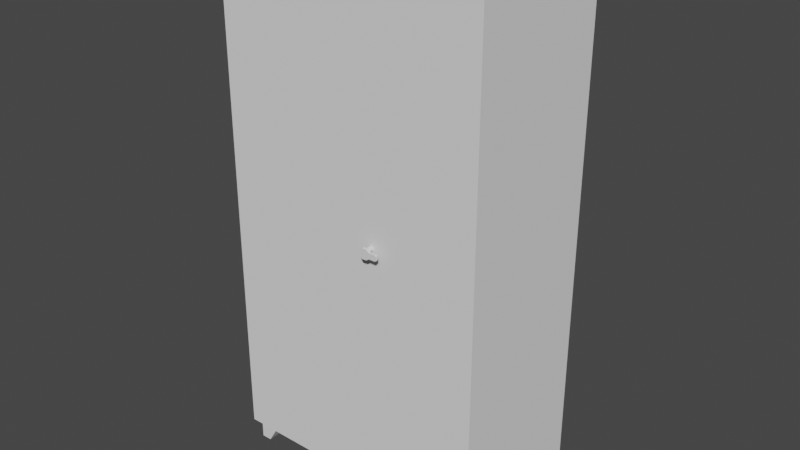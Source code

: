 # Source: locker_military.blend  (saved by Blender 2.80.75; exported with 4.5.12 LTS)
import bpy
from mathutils import Matrix  # noqa: F401  (used for matrix-valued properties, if any)

bpy.ops.wm.read_factory_settings(use_empty=True)
scene = bpy.context.scene
scene.name = 'Scene'

# ---- collections
col_collection = bpy.data.collections.new('Collection'); scene.collection.children.link(col_collection)

# ---- world
world_world = bpy.data.worlds.new('World'); scene.world = world_world
world_world.use_nodes = True; world_world.node_tree.nodes.clear()
_N = world_world.node_tree.nodes; _L = world_world.node_tree.links
n0 = _N.new('ShaderNodeOutputWorld'); n0.name = 'World Output'; n0.location = (300, 300)
n1 = _N.new('ShaderNodeBackground'); n1.name = 'Background'; n1.location = (10, 300)
n1.inputs[0].default_value = (0.05088, 0.05088, 0.05088, 1.0)
_L.new(n1.outputs[0], n0.inputs[0])
n0.is_active_output = True
world_world.color = (0.05088, 0.05088, 0.05088)
world_world.use_sun_shadow = False
world_world.sun_shadow_jitter_overblur = 0.0

# ---- meshes
me_cube_001 = bpy.data.meshes.new('Cube.001')
me_cube_001.from_pydata([(-0.535, -0.305, 0.1), (-0.535, -0.305, 2.1), (-0.535, 0.305, 0.1), (-0.535, 0.305, 2.1), (0.535, -0.305, 0.1), (0.535, -0.305, 2.1), (0.535, 0.305, 0.1), (0.535, 0.305, 2.1), (-0.5273, -0.2688, 0.0), (-0.5273, -0.2688, 0.1), (-0.5273, -0.2188, 0.0), (-0.5273, -0.2188, 0.1), (-0.4865, -0.2688, 0.0), (-0.4273, -0.2688, 0.1), (-0.4865, -0.2188, 0.0), (-0.4273, -0.2188, 0.1), (-0.5273, 0.232, 0.0), (-0.5273, 0.232, 0.1), (-0.5273, 0.282, 0.0), (-0.5273, 0.282, 0.1), (-0.4865, 0.232, 0.0), (-0.4273, 0.232, 0.1), (-0.4865, 0.282, 0.0), (-0.4273, 0.282, 0.1), (0.5265, 0.282, 0.0), (0.5265, 0.282, 0.1), (0.5265, 0.232, 0.0), (0.5265, 0.232, 0.1), (0.4857, 0.282, 0.0), (0.4265, 0.282, 0.1), (0.4857, 0.232, 0.0), (0.4265, 0.232, 0.1), (0.5265, -0.2188, 0.0), (0.5265, -0.2188, 0.1), (0.5265, -0.2688, 0.0), (0.5265, -0.2688, 0.1), (0.4857, -0.2188, 0.0), (0.4265, -0.2188, 0.1), (0.4857, -0.2688, 0.0), (0.4265, -0.2688, 0.1), (0.1104, -0.2911, 1.12), (0.1104, -0.3411, 1.12), (0.1123, -0.2911, 1.119), (0.1123, -0.3411, 1.119), (0.1142, -0.2911, 1.119), (0.1142, -0.3411, 1.119), (0.1159, -0.2911, 1.118), (0.1159, -0.3411, 1.118), (0.1174, -0.2911, 1.117), (0.1174, -0.3411, 1.117), (0.1187, -0.2911, 1.115), (0.1187, -0.3411, 1.115), (0.1196, -0.2911, 1.113), (0.1196, -0.3411, 1.113), (0.1202, -0.2911, 1.111), (0.1202, -0.3411, 1.111), (0.1204, -0.2911, 1.11), (0.1204, -0.3411, 1.11), (0.1202, -0.2911, 1.108), (0.1202, -0.3411, 1.108), (0.1196, -0.2911, 1.106), (0.1196, -0.3411, 1.106), (0.1187, -0.2911, 1.104), (0.1187, -0.3411, 1.104), (0.1174, -0.2911, 1.102), (0.1174, -0.3411, 1.102), (0.1159, -0.2911, 1.101), (0.1159, -0.3411, 1.101), (0.1142, -0.2911, 1.1), (0.1142, -0.3411, 1.1), (0.1123, -0.2911, 1.1), (0.1123, -0.3411, 1.1), (0.1104, -0.2911, 1.1), (0.1104, -0.3411, 1.1), (0.1084, -0.2911, 1.1), (0.1084, -0.3411, 1.1), (0.1065, -0.2911, 1.1), (0.1065, -0.3411, 1.1), (0.1048, -0.2911, 1.101), (0.1048, -0.3411, 1.101), (0.1033, -0.2911, 1.102), (0.1033, -0.3411, 1.102), (0.1021, -0.2911, 1.104), (0.1021, -0.3411, 1.104), (0.1011, -0.2911, 1.106), (0.1011, -0.3411, 1.106), (0.1006, -0.2911, 1.108), (0.1006, -0.3411, 1.108), (0.1004, -0.2911, 1.11), (0.1004, -0.3411, 1.11), (0.1006, -0.2911, 1.111), (0.1006, -0.3411, 1.111), (0.1011, -0.2911, 1.113), (0.1011, -0.3411, 1.113), (0.1021, -0.2911, 1.115), (0.1021, -0.3411, 1.115), (0.1033, -0.2911, 1.117), (0.1033, -0.3411, 1.117), (0.1048, -0.2911, 1.118), (0.1048, -0.3411, 1.118), (0.1065, -0.2911, 1.119), (0.1065, -0.3411, 1.119), (0.1084, -0.2911, 1.119), (0.1084, -0.3411, 1.119), (0.1105, -0.3504, 1.089), (0.1698, -0.3504, 1.101), (0.1105, -0.3504, 1.13), (0.1698, -0.3504, 1.118), (0.1008, -0.3504, 1.11), (0.14, -0.3504, 1.098), (0.1698, -0.3504, 1.11), (0.14, -0.3504, 1.121), (0.14, -0.3504, 1.11), (0.1037, -0.3504, 1.097), (0.164, -0.3504, 1.098), (0.1698, -0.3504, 1.114), (0.1289, -0.3504, 1.129), (0.1037, -0.3504, 1.122), (0.1289, -0.3504, 1.09), (0.1698, -0.3504, 1.105), (0.164, -0.3504, 1.121), (0.14, -0.3504, 1.115), (0.14, -0.3504, 1.104), (0.1289, -0.3504, 1.11), (0.164, -0.3504, 1.11), (0.164, -0.3504, 1.104), (0.1289, -0.3504, 1.1), (0.1289, -0.3504, 1.119), (0.164, -0.3504, 1.115), (0.1105, -0.3404, 1.089), (0.1698, -0.3404, 1.101), (0.1105, -0.3404, 1.13), (0.1698, -0.3404, 1.118), (0.1008, -0.3404, 1.11), (0.14, -0.3404, 1.098), (0.1698, -0.3404, 1.11), (0.14, -0.3404, 1.121), (0.14, -0.3404, 1.11), (0.1037, -0.3404, 1.097), (0.164, -0.3404, 1.098), (0.1698, -0.3404, 1.114), (0.1289, -0.3404, 1.129), (0.1037, -0.3404, 1.122), (0.1289, -0.3404, 1.09), (0.1698, -0.3404, 1.105), (0.164, -0.3404, 1.121), (0.14, -0.3404, 1.115), (0.14, -0.3404, 1.104), (0.1289, -0.3404, 1.11), (0.164, -0.3404, 1.11), (0.164, -0.3404, 1.104), (0.1289, -0.3404, 1.1), (0.1289, -0.3404, 1.119), (0.164, -0.3404, 1.115)], [], [(0, 1, 3, 2), (6, 7, 5, 4), (2, 3, 7, 6), (4, 5, 1, 0), (2, 6, 4, 0), (8, 9, 11, 10), (10, 11, 15, 14), (14, 15, 13, 12), (12, 13, 9, 8), (10, 14, 12, 8), (15, 11, 9, 13), (16, 17, 19, 18), (18, 19, 23, 22), (22, 23, 21, 20), (20, 21, 17, 16), (18, 22, 20, 16), (23, 19, 17, 21), (24, 25, 27, 26), (26, 27, 31, 30), (30, 31, 29, 28), (28, 29, 25, 24), (26, 30, 28, 24), (31, 27, 25, 29), (32, 33, 35, 34), (34, 35, 39, 38), (38, 39, 37, 36), (36, 37, 33, 32), (34, 38, 36, 32), (39, 35, 33, 37), (7, 3, 1, 5), (40, 41, 43, 42), (42, 43, 45, 44), (44, 45, 47, 46), (46, 47, 49, 48), (48, 49, 51, 50), (50, 51, 53, 52), (52, 53, 55, 54), (54, 55, 57, 56), (56, 57, 59, 58), (58, 59, 61, 60), (60, 61, 63, 62), (62, 63, 65, 64), (64, 65, 67, 66), (66, 67, 69, 68), (68, 69, 71, 70), (70, 71, 73, 72), (72, 73, 75, 74), (74, 75, 77, 76), (76, 77, 79, 78), (78, 79, 81, 80), (80, 81, 83, 82), (82, 83, 85, 84), (84, 85, 87, 86), (86, 87, 89, 88), (88, 89, 91, 90), (90, 91, 93, 92), (92, 93, 95, 94), (94, 95, 97, 96), (96, 97, 99, 98), (98, 99, 101, 100), (43, 41, 103, 101, 99, 97, 95, 93, 91, 89, 87, 85, 83, 81, 79, 77, 75, 73, 71, 69, 67, 65, 63, 61, 59, 57, 55, 53, 51, 49, 47, 45), (100, 101, 103, 102), (102, 103, 41, 40), (40, 42, 44, 46, 48, 50, 52, 54, 56, 58, 60, 62, 64, 66, 68, 70, 72, 74, 76, 78, 80, 82, 84, 86, 88, 90, 92, 94, 96, 98, 100, 102), (128, 115, 107, 120), (127, 121, 111, 116), (126, 122, 112, 123), (125, 119, 110, 124), (122, 125, 124, 112), (109, 114, 125, 122), (114, 105, 119, 125), (113, 126, 123, 108), (104, 118, 126, 113), (118, 109, 122, 126), (117, 127, 116, 106), (108, 123, 127, 117), (123, 112, 121, 127), (121, 128, 120, 111), (112, 124, 128, 121), (124, 110, 115, 128), (153, 145, 132, 140), (152, 141, 136, 146), (151, 148, 137, 147), (150, 149, 135, 144), (147, 137, 149, 150), (134, 147, 150, 139), (139, 150, 144, 130), (138, 133, 148, 151), (129, 138, 151, 143), (143, 151, 147, 134), (142, 131, 141, 152), (133, 142, 152, 148), (148, 152, 146, 137), (146, 136, 145, 153), (137, 146, 153, 149), (149, 153, 140, 135), (104, 113, 138, 129), (105, 114, 139, 130), (107, 115, 140, 132), (106, 116, 141, 131), (108, 117, 142, 133), (109, 118, 143, 134), (110, 119, 144, 135), (111, 120, 145, 136), (113, 108, 133, 138), (114, 109, 134, 139), (115, 110, 135, 140), (116, 111, 136, 141), (117, 106, 131, 142), (118, 104, 129, 143), (119, 105, 130, 144), (120, 107, 132, 145)])
_uv = me_cube_001.uv_layers.new(name='UVMap')
_uv.uv.foreach_set('vector', [0.9409, 0.9139, 0.9409, 0.8606, 0.9559, 0.8606, 0.9559, 0.9139, 0.9405, 0.8606, 0.9405, 0.9142, 0.9255, 0.9142, 0.9255, 0.8606, 0.9248, 0.8606, 0.9248, 0.9145, 0.8985, 0.9145, 0.8985, 0.8606, 0.01915, 0.9915, 0.01915, 0.01834, 0.4937, 0.01834, 0.4937, 0.9915, 0.9284, 0.9508, 0.9284, 0.9863, 0.9099, 0.9863, 0.9099, 0.9508, 0.8994, 0.954, 0.8994, 0.9507, 0.9009, 0.9507, 0.9009, 0.954, 0.8651, 0.9507, 0.8681, 0.9507, 0.8681, 0.954, 0.8651, 0.9521, 0.89, 0.9507, 0.89, 0.9542, 0.8885, 0.9542, 0.8885, 0.9507, 0.8762, 0.954, 0.8745, 0.9507, 0.8775, 0.9507, 0.8775, 0.954, 0.9082, 0.9513, 0.9094, 0.9513, 0.9094, 0.953, 0.9082, 0.953, 0.8963, 0.954, 0.8963, 0.9507, 0.8978, 0.9507, 0.8978, 0.954, 0.9009, 0.954, 0.9009, 0.9507, 0.9024, 0.9507, 0.9024, 0.954, 0.8744, 0.954, 0.8713, 0.954, 0.8713, 0.9507, 0.8744, 0.9527, 0.8884, 0.9507, 0.8884, 0.9542, 0.8869, 0.9542, 0.8869, 0.9507, 0.8856, 0.954, 0.8838, 0.9507, 0.8868, 0.9507, 0.8868, 0.954, 0.9082, 0.953, 0.9094, 0.953, 0.9094, 0.9547, 0.9082, 0.9547, 0.8931, 0.954, 0.8931, 0.9507, 0.8947, 0.9507, 0.8947, 0.954, 0.8916, 0.954, 0.8916, 0.9507, 0.8931, 0.9507, 0.8931, 0.954, 0.8837, 0.954, 0.8807, 0.954, 0.8807, 0.9507, 0.8837, 0.9527, 0.9025, 0.9537, 0.9025, 0.9507, 0.904, 0.9507, 0.904, 0.9537, 0.8638, 0.954, 0.862, 0.9507, 0.865, 0.9507, 0.865, 0.954, 0.9081, 0.9547, 0.9069, 0.9547, 0.9069, 0.953, 0.9081, 0.953, 0.8993, 0.9507, 0.8993, 0.954, 0.8978, 0.954, 0.8978, 0.9507, 0.89, 0.954, 0.89, 0.9507, 0.8915, 0.9507, 0.8915, 0.954, 0.8806, 0.954, 0.8776, 0.954, 0.8776, 0.9507, 0.8806, 0.9527, 0.904, 0.9537, 0.904, 0.9507, 0.9056, 0.9507, 0.9056, 0.9537, 0.8712, 0.9521, 0.8682, 0.954, 0.8682, 0.9507, 0.8712, 0.9507, 0.9069, 0.9547, 0.9056, 0.9547, 0.9056, 0.953, 0.9069, 0.953, 0.8962, 0.9507, 0.8962, 0.954, 0.8947, 0.954, 0.8947, 0.9507, 0.8432, 0.9865, 0.8432, 0.9512, 0.8617, 0.9512, 0.8617, 0.9865, 0.9043, 0.9538, 0.9043, 0.9554, 0.9042, 0.9554, 0.9042, 0.9538, 0.9042, 0.9538, 0.9042, 0.9554, 0.9042, 0.9554, 0.9042, 0.9538, 0.9042, 0.9538, 0.9042, 0.9554, 0.9041, 0.9554, 0.9041, 0.9538, 0.9041, 0.9538, 0.9041, 0.9554, 0.9041, 0.9554, 0.9041, 0.9538, 0.9041, 0.9538, 0.9041, 0.9554, 0.904, 0.9554, 0.904, 0.9538, 0.9036, 0.9554, 0.9036, 0.9538, 0.9037, 0.9538, 0.9037, 0.9554, 0.9037, 0.9554, 0.9037, 0.9538, 0.9037, 0.9538, 0.9037, 0.9554, 0.9037, 0.9554, 0.9037, 0.9538, 0.9038, 0.9538, 0.9038, 0.9554, 0.9038, 0.9554, 0.9038, 0.9538, 0.9039, 0.9538, 0.9039, 0.9554, 0.9039, 0.9554, 0.9039, 0.9538, 0.9039, 0.9538, 0.9039, 0.9554, 0.9039, 0.9554, 0.9039, 0.9538, 0.904, 0.9538, 0.904, 0.9554, 0.904, 0.9554, 0.904, 0.9538, 0.904, 0.9538, 0.904, 0.9554, 0.9034, 0.9538, 0.9034, 0.9554, 0.9033, 0.9554, 0.9033, 0.9538, 0.9033, 0.9538, 0.9033, 0.9554, 0.9033, 0.9554, 0.9033, 0.9538, 0.9033, 0.9538, 0.9033, 0.9554, 0.9032, 0.9554, 0.9032, 0.9538, 0.9032, 0.9538, 0.9032, 0.9554, 0.9032, 0.9554, 0.9032, 0.9538, 0.9032, 0.9538, 0.9032, 0.9554, 0.9031, 0.9554, 0.9031, 0.9538, 0.9031, 0.9538, 0.9031, 0.9554, 0.9031, 0.9554, 0.9031, 0.9538, 0.9031, 0.9538, 0.9031, 0.9554, 0.903, 0.9554, 0.903, 0.9538, 0.903, 0.9538, 0.903, 0.9554, 0.903, 0.9554, 0.903, 0.9538, 0.9029, 0.9538, 0.9029, 0.9554, 0.9029, 0.9554, 0.9029, 0.9538, 0.9029, 0.9538, 0.9029, 0.9554, 0.9029, 0.9554, 0.9029, 0.9538, 0.9029, 0.9538, 0.9029, 0.9554, 0.9028, 0.9554, 0.9028, 0.9538, 0.9028, 0.9538, 0.9028, 0.9554, 0.9027, 0.9554, 0.9027, 0.9538, 0.9027, 0.9538, 0.9027, 0.9554, 0.9027, 0.9554, 0.9027, 0.9538, 0.9027, 0.9538, 0.9027, 0.9554, 0.9026, 0.9554, 0.9026, 0.9538, 0.9026, 0.9538, 0.9026, 0.9554, 0.9026, 0.9554, 0.9026, 0.9538, 0.9026, 0.9538, 0.9026, 0.9554, 0.9025, 0.9554, 0.9025, 0.9538, 0.9025, 0.9538, 0.9025, 0.9554, 0.9025, 0.9554, 0.9025, 0.9538, 0.9045, 0.9538, 0.9045, 0.9554, 0.9044, 0.9554, 0.9044, 0.9538, 0.9015, 0.9546, 0.9014, 0.9546, 0.9014, 0.9547, 0.9013, 0.9547, 0.9012, 0.9547, 0.9012, 0.9547, 0.9011, 0.9547, 0.9011, 0.9547, 0.901, 0.9546, 0.901, 0.9546, 0.901, 0.9545, 0.9009, 0.9545, 0.9009, 0.9544, 0.9009, 0.9543, 0.9009, 0.9543, 0.901, 0.9542, 0.901, 0.9542, 0.901, 0.9541, 0.9011, 0.9541, 0.9011, 0.9541, 0.9012, 0.9541, 0.9012, 0.9541, 0.9013, 0.9541, 0.9014, 0.9541, 0.9014, 0.9541, 0.9015, 0.9542, 0.9015, 0.9542, 0.9015, 0.9543, 0.9015, 0.9543, 0.9015, 0.9544, 0.9015, 0.9545, 0.9015, 0.9545, 0.9044, 0.9538, 0.9044, 0.9554, 0.9044, 0.9554, 0.9044, 0.9538, 0.9044, 0.9538, 0.9044, 0.9554, 0.9043, 0.9554, 0.9043, 0.9538, 0.8997, 0.9547, 0.8997, 0.9547, 0.8996, 0.9547, 0.8996, 0.9547, 0.8995, 0.9547, 0.8995, 0.9546, 0.8994, 0.9546, 0.8994, 0.9545, 0.8994, 0.9545, 0.8994, 0.9544, 0.8994, 0.9543, 0.8994, 0.9543, 0.8994, 0.9542, 0.8994, 0.9542, 0.8995, 0.9541, 0.8995, 0.9541, 0.8996, 0.9541, 0.8996, 0.9541, 0.8997, 0.9541, 0.8997, 0.9541, 0.8998, 0.9541, 0.8999, 0.9541, 0.8999, 0.9542, 0.8999, 0.9542, 0.8999, 0.9543, 0.9, 0.9543, 0.9, 0.9544, 0.8999, 0.9545, 0.8999, 0.9545, 0.8999, 0.9546, 0.8999, 0.9546, 0.8998, 0.9547, 0.9061, 0.9528, 0.9061, 0.953, 0.906, 0.953, 0.9059, 0.9528, 0.9059, 0.9516, 0.9061, 0.952, 0.9059, 0.952, 0.9056, 0.9516, 0.9065, 0.9516, 0.9064, 0.952, 0.9062, 0.952, 0.9062, 0.9516, 0.9064, 0.9528, 0.9064, 0.953, 0.9062, 0.953, 0.9062, 0.9528, 0.9064, 0.952, 0.9064, 0.9528, 0.9062, 0.9528, 0.9062, 0.952, 0.9066, 0.952, 0.9066, 0.9528, 0.9064, 0.9528, 0.9064, 0.952, 0.9066, 0.9528, 0.9065, 0.953, 0.9064, 0.953, 0.9064, 0.9528, 0.9066, 0.9508, 0.9065, 0.9516, 0.9062, 0.9516, 0.9062, 0.9507, 0.9069, 0.951, 0.9068, 0.9516, 0.9065, 0.9516, 0.9066, 0.9508, 0.9068, 0.9516, 0.9066, 0.952, 0.9064, 0.952, 0.9065, 0.9516, 0.9059, 0.9508, 0.9059, 0.9516, 0.9056, 0.9516, 0.9056, 0.951, 0.9062, 0.9507, 0.9062, 0.9516, 0.9059, 0.9516, 0.9059, 0.9508, 0.9062, 0.9516, 0.9062, 0.952, 0.9061, 0.952, 0.9059, 0.9516, 0.9061, 0.952, 0.9061, 0.9528, 0.9059, 0.9528, 0.9059, 0.952, 0.9062, 0.952, 0.9062, 0.9528, 0.9061, 0.9528, 0.9061, 0.952, 0.9062, 0.9528, 0.9062, 0.953, 0.9061, 0.953, 0.9061, 0.9528, 0.9077, 0.9528, 0.9079, 0.9528, 0.9078, 0.953, 0.9077, 0.953, 0.9078, 0.9516, 0.9081, 0.9516, 0.9079, 0.952, 0.9077, 0.952, 0.9072, 0.9516, 0.9075, 0.9516, 0.9075, 0.952, 0.9074, 0.952, 0.9074, 0.9528, 0.9075, 0.9528, 0.9075, 0.953, 0.9074, 0.953, 0.9074, 0.952, 0.9075, 0.952, 0.9075, 0.9528, 0.9074, 0.9528, 0.9072, 0.952, 0.9074, 0.952, 0.9074, 0.9528, 0.9072, 0.9528, 0.9072, 0.9528, 0.9074, 0.9528, 0.9074, 0.953, 0.9073, 0.953, 0.9071, 0.9508, 0.9075, 0.9507, 0.9075, 0.9516, 0.9072, 0.9516, 0.9069, 0.951, 0.9071, 0.9508, 0.9072, 0.9516, 0.9069, 0.9516, 0.9069, 0.9516, 0.9072, 0.9516, 0.9074, 0.952, 0.9072, 0.952, 0.9079, 0.9508, 0.9082, 0.951, 0.9081, 0.9516, 0.9078, 0.9516, 0.9075, 0.9507, 0.9079, 0.9508, 0.9078, 0.9516, 0.9075, 0.9516, 0.9075, 0.9516, 0.9078, 0.9516, 0.9077, 0.952, 0.9075, 0.952, 0.9077, 0.952, 0.9079, 0.952, 0.9079, 0.9528, 0.9077, 0.9528, 0.9075, 0.952, 0.9077, 0.952, 0.9077, 0.9528, 0.9075, 0.9528, 0.9075, 0.9528, 0.9077, 0.9528, 0.9077, 0.953, 0.9075, 0.953, 0.9051, 0.9551, 0.9051, 0.9549, 0.9054, 0.9549, 0.9054, 0.9551, 0.9051, 0.9538, 0.9051, 0.954, 0.9048, 0.954, 0.9048, 0.9538, 0.9085, 0.9507, 0.9085, 0.9508, 0.9082, 0.9508, 0.9082, 0.9507, 0.9048, 0.9538, 0.9048, 0.9544, 0.9045, 0.9544, 0.9045, 0.9538, 0.9051, 0.9545, 0.9051, 0.9541, 0.9054, 0.9541, 0.9054, 0.9545, 0.9051, 0.9547, 0.9051, 0.9551, 0.9048, 0.9551, 0.9048, 0.9547, 0.9085, 0.9509, 0.9085, 0.9511, 0.9082, 0.9511, 0.9082, 0.9509, 0.9048, 0.9548, 0.9048, 0.9556, 0.9045, 0.9556, 0.9045, 0.9548, 0.9051, 0.9549, 0.9051, 0.9545, 0.9054, 0.9545, 0.9054, 0.9549, 0.9051, 0.954, 0.9051, 0.9547, 0.9048, 0.9547, 0.9048, 0.954, 0.9085, 0.9508, 0.9085, 0.9509, 0.9082, 0.9509, 0.9082, 0.9508, 0.9048, 0.9544, 0.9048, 0.9548, 0.9045, 0.9548, 0.9045, 0.9544, 0.9051, 0.9541, 0.9051, 0.9538, 0.9054, 0.9538, 0.9054, 0.9541, 0.9051, 0.9551, 0.9051, 0.9557, 0.9048, 0.9557, 0.9048, 0.9551, 0.9085, 0.9511, 0.9085, 0.9512, 0.9082, 0.9512, 0.9082, 0.9511, 0.9048, 0.9556, 0.9048, 0.9558, 0.9045, 0.9558, 0.9045, 0.9556])
me_cube_001.use_remesh_preserve_volume = False
me_cube_001.use_remesh_preserve_attributes = False
me_cube_001.use_mirror_vertex_groups = False
me_cube_001.update()

# ---- objects
ob_cube = bpy.data.objects.new('Cube', me_cube_001)

# ---- transforms, parenting, visibility, modifiers, constraints
ob_cube.location = (0.0, 0.0, 0.0)
ob_cube.lineart.crease_threshold = 0.0

# ---- collection membership
col_collection.objects.link(ob_cube)

# ---- scene / render settings (as saved in the file)
scene.frame_start = 1; scene.frame_end = 250; scene.frame_set(1)
scene.render.engine = 'BLENDER_EEVEE_NEXT'
scene.cycles.use_denoising = False
scene.cycles.samples = 128
scene.cycles.sampling_pattern = 'TABULATED_SOBOL'
scene.cycles.use_adaptive_sampling = False
scene.cycles.use_light_tree = False
scene.view_settings.view_transform = 'Filmic'
bpy.context.view_layer.update()

# ---- added for rendering (the .blend has no active camera and no usable light): camera, sun
cam_auto = bpy.data.cameras.new('AutoCamera')
cam_auto.lens = 50.0
cam_auto.sensor_width = 36.0
cam_auto.clip_end = 1000.0
ob_auto_camera = bpy.data.objects.new('AutoCamera', cam_auto)
scene.collection.objects.link(ob_auto_camera)
ob_auto_camera.location = (2.26338, -2.73875, 2.86071)
ob_auto_camera.rotation_euler = (1.09748, -7.21219e-08, 0.694738)
scene.camera = ob_auto_camera
light_auto_sun = bpy.data.lights.new('AutoSun', 'SUN')
light_auto_sun.energy = 3.0
light_auto_sun.angle = 0.0523599
ob_auto_sun = bpy.data.objects.new('AutoSun', light_auto_sun)
scene.collection.objects.link(ob_auto_sun)
ob_auto_sun.rotation_euler = (0.872665, 0.174533, 0.523599)
bpy.context.view_layer.update()
